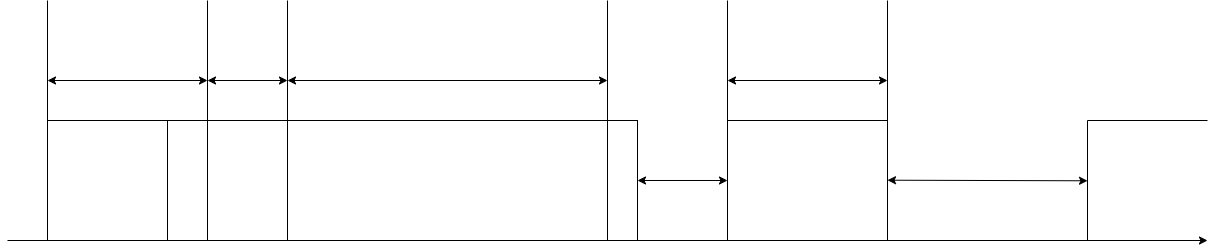

The diagram above was exported from draw.io. Its source (the exported page's mxGraphModel, read from the mxfile embedded in the PNG):
<mxGraphModel dx="1104" dy="782" grid="1" gridSize="10" guides="1" tooltips="1" connect="1" arrows="1" fold="1" page="1" pageScale="1" pageWidth="3300" pageHeight="4681" math="0" shadow="0">
  <root>
    <mxCell id="0" />
    <mxCell id="1" parent="0" />
    <mxCell id="dhEk4WvwpKU6a5FYYAb3-2" value="" style="endArrow=classic;html=1;rounded=0;" parent="1" edge="1">
      <mxGeometry width="50" height="50" relative="1" as="geometry">
        <mxPoint x="160" y="280" as="sourcePoint" />
        <mxPoint x="1360" y="280" as="targetPoint" />
      </mxGeometry>
    </mxCell>
    <mxCell id="dhEk4WvwpKU6a5FYYAb3-4" value="" style="rounded=0;whiteSpace=wrap;html=1;" parent="1" vertex="1">
      <mxGeometry x="200" y="160" width="120" height="120" as="geometry" />
    </mxCell>
    <mxCell id="dhEk4WvwpKU6a5FYYAb3-5" value="" style="rounded=0;whiteSpace=wrap;html=1;" parent="1" vertex="1">
      <mxGeometry x="320" y="160" width="40" height="120" as="geometry" />
    </mxCell>
    <mxCell id="dhEk4WvwpKU6a5FYYAb3-6" value="" style="rounded=0;whiteSpace=wrap;html=1;" parent="1" vertex="1">
      <mxGeometry x="360" y="160" width="80" height="120" as="geometry" />
    </mxCell>
    <mxCell id="dhEk4WvwpKU6a5FYYAb3-7" value="" style="rounded=0;whiteSpace=wrap;html=1;" parent="1" vertex="1">
      <mxGeometry x="440" y="160" width="320" height="120" as="geometry" />
    </mxCell>
    <mxCell id="uc7TY-vohsHqYyABAZ0k-1" value="" style="rounded=0;whiteSpace=wrap;html=1;" parent="1" vertex="1">
      <mxGeometry x="760" y="160" width="30" height="120" as="geometry" />
    </mxCell>
    <mxCell id="uc7TY-vohsHqYyABAZ0k-2" value="" style="endArrow=classic;startArrow=classic;html=1;rounded=0;exitX=1;exitY=0.5;exitDx=0;exitDy=0;" parent="1" source="uc7TY-vohsHqYyABAZ0k-1" edge="1">
      <mxGeometry width="50" height="50" relative="1" as="geometry">
        <mxPoint x="850" y="210" as="sourcePoint" />
        <mxPoint x="880" y="220" as="targetPoint" />
      </mxGeometry>
    </mxCell>
    <mxCell id="uc7TY-vohsHqYyABAZ0k-3" value="" style="rounded=0;whiteSpace=wrap;html=1;" parent="1" vertex="1">
      <mxGeometry x="880" y="160" width="160" height="120" as="geometry" />
    </mxCell>
    <mxCell id="uc7TY-vohsHqYyABAZ0k-5" value="" style="endArrow=classic;startArrow=classic;html=1;rounded=0;exitX=1;exitY=0.5;exitDx=0;exitDy=0;" parent="1" edge="1">
      <mxGeometry width="50" height="50" relative="1" as="geometry">
        <mxPoint x="1040" y="219.7" as="sourcePoint" />
        <mxPoint x="1240" y="220.29" as="targetPoint" />
      </mxGeometry>
    </mxCell>
    <mxCell id="uc7TY-vohsHqYyABAZ0k-11" value="" style="endArrow=none;html=1;rounded=0;" parent="1" edge="1">
      <mxGeometry width="50" height="50" relative="1" as="geometry">
        <mxPoint x="1360" y="160" as="sourcePoint" />
        <mxPoint x="1240" y="160" as="targetPoint" />
      </mxGeometry>
    </mxCell>
    <mxCell id="uc7TY-vohsHqYyABAZ0k-12" value="" style="endArrow=none;html=1;rounded=0;" parent="1" edge="1">
      <mxGeometry width="50" height="50" relative="1" as="geometry">
        <mxPoint x="1240" y="280" as="sourcePoint" />
        <mxPoint x="1240" y="160" as="targetPoint" />
      </mxGeometry>
    </mxCell>
    <mxCell id="2W_l9l9cTqP2vlX5BrxO-2" value="" style="endArrow=none;html=1;rounded=0;exitX=0;exitY=0;exitDx=0;exitDy=0;" parent="1" source="dhEk4WvwpKU6a5FYYAb3-4" edge="1">
      <mxGeometry width="50" height="50" relative="1" as="geometry">
        <mxPoint x="220" y="130" as="sourcePoint" />
        <mxPoint x="200" y="40" as="targetPoint" />
      </mxGeometry>
    </mxCell>
    <mxCell id="2W_l9l9cTqP2vlX5BrxO-3" value="" style="endArrow=none;html=1;rounded=0;exitX=0;exitY=0;exitDx=0;exitDy=0;" parent="1" edge="1">
      <mxGeometry width="50" height="50" relative="1" as="geometry">
        <mxPoint x="360" y="160" as="sourcePoint" />
        <mxPoint x="360" y="40" as="targetPoint" />
      </mxGeometry>
    </mxCell>
    <mxCell id="2W_l9l9cTqP2vlX5BrxO-4" value="" style="endArrow=none;html=1;rounded=0;exitX=0;exitY=0;exitDx=0;exitDy=0;" parent="1" edge="1">
      <mxGeometry width="50" height="50" relative="1" as="geometry">
        <mxPoint x="440" y="160" as="sourcePoint" />
        <mxPoint x="440" y="40" as="targetPoint" />
      </mxGeometry>
    </mxCell>
    <mxCell id="2W_l9l9cTqP2vlX5BrxO-5" value="" style="endArrow=none;html=1;rounded=0;exitX=0;exitY=0;exitDx=0;exitDy=0;" parent="1" edge="1">
      <mxGeometry width="50" height="50" relative="1" as="geometry">
        <mxPoint x="760" y="160" as="sourcePoint" />
        <mxPoint x="760" y="40" as="targetPoint" />
      </mxGeometry>
    </mxCell>
    <mxCell id="2W_l9l9cTqP2vlX5BrxO-7" value="" style="endArrow=classic;startArrow=classic;html=1;rounded=0;" parent="1" edge="1">
      <mxGeometry width="50" height="50" relative="1" as="geometry">
        <mxPoint x="200" y="120" as="sourcePoint" />
        <mxPoint x="360" y="120" as="targetPoint" />
      </mxGeometry>
    </mxCell>
    <mxCell id="2W_l9l9cTqP2vlX5BrxO-8" value="" style="endArrow=classic;startArrow=classic;html=1;rounded=0;" parent="1" edge="1">
      <mxGeometry width="50" height="50" relative="1" as="geometry">
        <mxPoint x="360" y="120" as="sourcePoint" />
        <mxPoint x="440" y="120" as="targetPoint" />
      </mxGeometry>
    </mxCell>
    <mxCell id="2W_l9l9cTqP2vlX5BrxO-9" value="" style="endArrow=classic;startArrow=classic;html=1;rounded=0;" parent="1" edge="1">
      <mxGeometry width="50" height="50" relative="1" as="geometry">
        <mxPoint x="440" y="120" as="sourcePoint" />
        <mxPoint x="760" y="120" as="targetPoint" />
      </mxGeometry>
    </mxCell>
    <mxCell id="2W_l9l9cTqP2vlX5BrxO-10" value="" style="endArrow=none;html=1;rounded=0;exitX=0;exitY=0;exitDx=0;exitDy=0;" parent="1" edge="1">
      <mxGeometry width="50" height="50" relative="1" as="geometry">
        <mxPoint x="880" y="160" as="sourcePoint" />
        <mxPoint x="880" y="40" as="targetPoint" />
      </mxGeometry>
    </mxCell>
    <mxCell id="2W_l9l9cTqP2vlX5BrxO-11" value="" style="endArrow=none;html=1;rounded=0;exitX=0;exitY=0;exitDx=0;exitDy=0;" parent="1" edge="1">
      <mxGeometry width="50" height="50" relative="1" as="geometry">
        <mxPoint x="1040" y="160" as="sourcePoint" />
        <mxPoint x="1040" y="40" as="targetPoint" />
      </mxGeometry>
    </mxCell>
    <mxCell id="2W_l9l9cTqP2vlX5BrxO-12" value="" style="endArrow=classic;startArrow=classic;html=1;rounded=0;exitX=1;exitY=0.5;exitDx=0;exitDy=0;" parent="1" edge="1">
      <mxGeometry width="50" height="50" relative="1" as="geometry">
        <mxPoint x="880" y="120" as="sourcePoint" />
        <mxPoint x="1040" y="120" as="targetPoint" />
      </mxGeometry>
    </mxCell>
  </root>
</mxGraphModel>